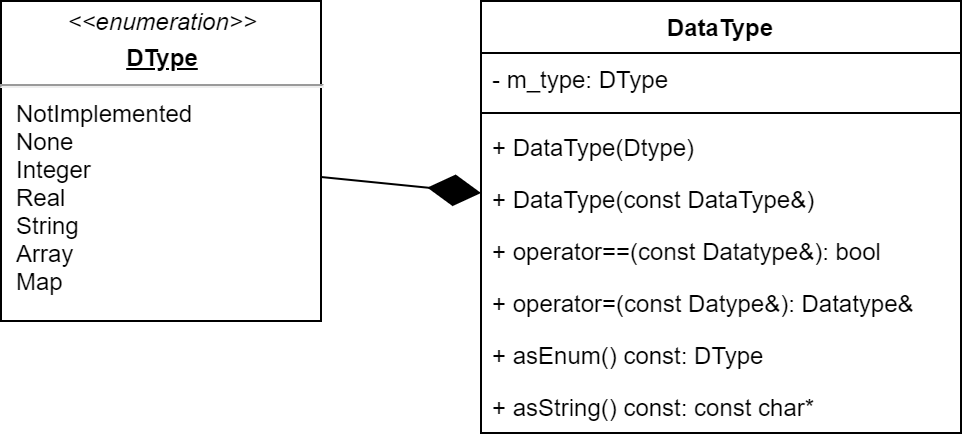

The diagram above was exported from draw.io. Its source (the exported page's mxGraphModel, read from the mxfile embedded in the PNG):
<mxGraphModel dx="1278" dy="607" grid="1" gridSize="10" guides="1" tooltips="1" connect="1" arrows="1" fold="1" page="1" pageScale="1" pageWidth="10000" pageHeight="10000" math="0" shadow="0">
  <root>
    <mxCell id="0" />
    <mxCell id="1" parent="0" />
    <mxCell id="2" value="&lt;p style=&quot;margin: 4px 0px 0px ; text-align: center&quot;&gt;&lt;i&gt;&amp;lt;&amp;lt;enumeration&amp;gt;&amp;gt;&lt;/i&gt;&lt;/p&gt;&lt;p style=&quot;margin: 0px ; margin-top: 4px ; text-align: center ; text-decoration: underline&quot;&gt;&lt;b&gt;DType&lt;/b&gt;&lt;/p&gt;&lt;hr&gt;&lt;p style=&quot;margin: 0px ; margin-left: 8px&quot;&gt;NotImplemented&lt;br&gt;None&lt;br&gt;Integer&lt;/p&gt;&lt;p style=&quot;margin: 0px ; margin-left: 8px&quot;&gt;Real&lt;/p&gt;&lt;p style=&quot;margin: 0px ; margin-left: 8px&quot;&gt;String&lt;/p&gt;&lt;p style=&quot;margin: 0px ; margin-left: 8px&quot;&gt;Array&lt;/p&gt;&lt;p style=&quot;margin: 0px ; margin-left: 8px&quot;&gt;Map&lt;/p&gt;" style="verticalAlign=top;align=left;overflow=fill;fontSize=12;fontFamily=Helvetica;html=1;" vertex="1" parent="1">
      <mxGeometry x="200" y="40" width="160" height="160" as="geometry" />
    </mxCell>
    <mxCell id="3" value="" style="endArrow=diamondThin;endFill=1;endSize=24;html=1;fontFamily=Helvetica;" edge="1" source="2" target="4" parent="1">
      <mxGeometry width="160" relative="1" as="geometry">
        <mxPoint x="130" y="384" as="sourcePoint" />
        <mxPoint x="290" y="384" as="targetPoint" />
      </mxGeometry>
    </mxCell>
    <mxCell id="4" value="DataType" style="swimlane;fontStyle=1;align=center;verticalAlign=top;childLayout=stackLayout;horizontal=1;startSize=26;horizontalStack=0;resizeParent=1;resizeParentMax=0;resizeLast=0;collapsible=1;marginBottom=0;fontFamily=Helvetica;" vertex="1" parent="1">
      <mxGeometry x="440" y="40" width="240" height="216" as="geometry" />
    </mxCell>
    <mxCell id="5" value="- m_type: DType" style="text;strokeColor=none;fillColor=none;align=left;verticalAlign=top;spacingLeft=4;spacingRight=4;overflow=hidden;rotatable=0;points=[[0,0.5],[1,0.5]];portConstraint=eastwest;fontFamily=Helvetica;" vertex="1" parent="4">
      <mxGeometry y="26" width="240" height="26" as="geometry" />
    </mxCell>
    <mxCell id="6" value="" style="line;strokeWidth=1;fillColor=none;align=left;verticalAlign=middle;spacingTop=-1;spacingLeft=3;spacingRight=3;rotatable=0;labelPosition=right;points=[];portConstraint=eastwest;fontFamily=Helvetica;" vertex="1" parent="4">
      <mxGeometry y="52" width="240" height="8" as="geometry" />
    </mxCell>
    <mxCell id="7" value="+ DataType(Dtype)" style="text;strokeColor=none;fillColor=none;align=left;verticalAlign=top;spacingLeft=4;spacingRight=4;overflow=hidden;rotatable=0;points=[[0,0.5],[1,0.5]];portConstraint=eastwest;fontFamily=Helvetica;" vertex="1" parent="4">
      <mxGeometry y="60" width="240" height="26" as="geometry" />
    </mxCell>
    <mxCell id="8" value="+ DataType(const DataType&amp;)" style="text;strokeColor=none;fillColor=none;align=left;verticalAlign=top;spacingLeft=4;spacingRight=4;overflow=hidden;rotatable=0;points=[[0,0.5],[1,0.5]];portConstraint=eastwest;fontFamily=Helvetica;" vertex="1" parent="4">
      <mxGeometry y="86" width="240" height="26" as="geometry" />
    </mxCell>
    <mxCell id="9" value="+ operator==(const Datatype&amp;): bool" style="text;strokeColor=none;fillColor=none;align=left;verticalAlign=top;spacingLeft=4;spacingRight=4;overflow=hidden;rotatable=0;points=[[0,0.5],[1,0.5]];portConstraint=eastwest;fontFamily=Helvetica;" vertex="1" parent="4">
      <mxGeometry y="112" width="240" height="26" as="geometry" />
    </mxCell>
    <mxCell id="10" value="+ operator=(const Datype&amp;): Datatype&amp;" style="text;strokeColor=none;fillColor=none;align=left;verticalAlign=top;spacingLeft=4;spacingRight=4;overflow=hidden;rotatable=0;points=[[0,0.5],[1,0.5]];portConstraint=eastwest;fontFamily=Helvetica;" vertex="1" parent="4">
      <mxGeometry y="138" width="240" height="26" as="geometry" />
    </mxCell>
    <mxCell id="11" value="+ asEnum() const: DType" style="text;strokeColor=none;fillColor=none;align=left;verticalAlign=top;spacingLeft=4;spacingRight=4;overflow=hidden;rotatable=0;points=[[0,0.5],[1,0.5]];portConstraint=eastwest;fontFamily=Helvetica;" vertex="1" parent="4">
      <mxGeometry y="164" width="240" height="26" as="geometry" />
    </mxCell>
    <mxCell id="12" value="+ asString() const: const char*" style="text;strokeColor=none;fillColor=none;align=left;verticalAlign=top;spacingLeft=4;spacingRight=4;overflow=hidden;rotatable=0;points=[[0,0.5],[1,0.5]];portConstraint=eastwest;fontFamily=Helvetica;" vertex="1" parent="4">
      <mxGeometry y="190" width="240" height="26" as="geometry" />
    </mxCell>
  </root>
</mxGraphModel>